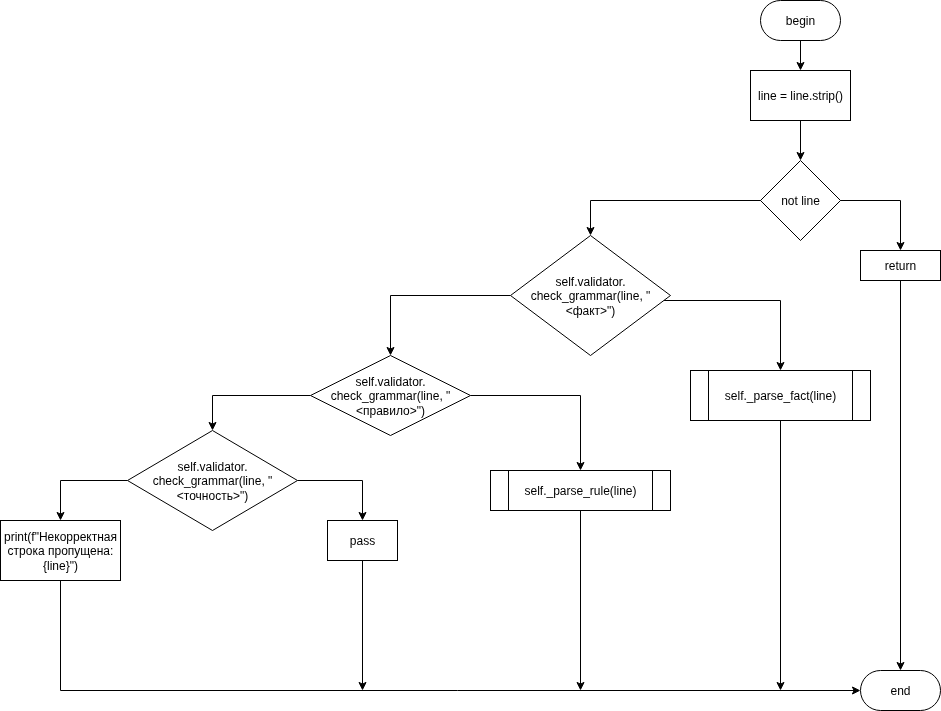

The diagram above was exported from draw.io. Its source (the exported page's mxGraphModel, read from the mxfile embedded in the PNG):
<mxGraphModel dx="2253" dy="848" grid="1" gridSize="10" guides="1" tooltips="1" connect="1" arrows="1" fold="1" page="1" pageScale="1" pageWidth="827" pageHeight="1169" math="0" shadow="0">
  <root>
    <mxCell id="0" />
    <mxCell id="1" parent="0" />
    <mxCell id="Cy1gy7e25Da7Smn-Z_pd-1" style="edgeStyle=orthogonalEdgeStyle;rounded=0;orthogonalLoop=1;jettySize=auto;html=1;entryX=0.5;entryY=0;entryDx=0;entryDy=0;" parent="1" source="Cy1gy7e25Da7Smn-Z_pd-2" edge="1">
      <mxGeometry relative="1" as="geometry">
        <mxPoint x="450" y="200" as="targetPoint" />
      </mxGeometry>
    </mxCell>
    <mxCell id="Cy1gy7e25Da7Smn-Z_pd-2" value="begin" style="rounded=1;whiteSpace=wrap;html=1;arcSize=50;" parent="1" vertex="1">
      <mxGeometry x="410" y="130" width="80" height="40" as="geometry" />
    </mxCell>
    <mxCell id="Cy1gy7e25Da7Smn-Z_pd-21" value="end" style="rounded=1;whiteSpace=wrap;html=1;arcSize=50;" parent="1" vertex="1">
      <mxGeometry x="510" y="800" width="80" height="40" as="geometry" />
    </mxCell>
    <mxCell id="Cy1gy7e25Da7Smn-Z_pd-29" style="edgeStyle=orthogonalEdgeStyle;rounded=0;orthogonalLoop=1;jettySize=auto;html=1;entryX=0.5;entryY=0;entryDx=0;entryDy=0;" parent="1" source="Cy1gy7e25Da7Smn-Z_pd-27" target="Cy1gy7e25Da7Smn-Z_pd-28" edge="1">
      <mxGeometry relative="1" as="geometry" />
    </mxCell>
    <mxCell id="Cy1gy7e25Da7Smn-Z_pd-27" value="line = line.strip()" style="rounded=0;whiteSpace=wrap;html=1;" parent="1" vertex="1">
      <mxGeometry x="400" y="200" width="100" height="50" as="geometry" />
    </mxCell>
    <mxCell id="Cy1gy7e25Da7Smn-Z_pd-31" style="edgeStyle=orthogonalEdgeStyle;rounded=0;orthogonalLoop=1;jettySize=auto;html=1;entryX=0.5;entryY=0;entryDx=0;entryDy=0;" parent="1" source="Cy1gy7e25Da7Smn-Z_pd-28" target="Cy1gy7e25Da7Smn-Z_pd-30" edge="1">
      <mxGeometry relative="1" as="geometry" />
    </mxCell>
    <mxCell id="Cy1gy7e25Da7Smn-Z_pd-34" style="edgeStyle=orthogonalEdgeStyle;rounded=0;orthogonalLoop=1;jettySize=auto;html=1;entryX=0.5;entryY=0;entryDx=0;entryDy=0;" parent="1" target="Cy1gy7e25Da7Smn-Z_pd-33" edge="1">
      <mxGeometry relative="1" as="geometry">
        <mxPoint x="500" y="330.0000000000002" as="sourcePoint" />
      </mxGeometry>
    </mxCell>
    <mxCell id="Cy1gy7e25Da7Smn-Z_pd-28" value="not line" style="rhombus;whiteSpace=wrap;html=1;" parent="1" vertex="1">
      <mxGeometry x="410" y="290" width="80" height="80" as="geometry" />
    </mxCell>
    <mxCell id="Cy1gy7e25Da7Smn-Z_pd-32" style="edgeStyle=orthogonalEdgeStyle;rounded=0;orthogonalLoop=1;jettySize=auto;html=1;entryX=0.5;entryY=0;entryDx=0;entryDy=0;" parent="1" source="Cy1gy7e25Da7Smn-Z_pd-30" target="Cy1gy7e25Da7Smn-Z_pd-21" edge="1">
      <mxGeometry relative="1" as="geometry" />
    </mxCell>
    <mxCell id="Cy1gy7e25Da7Smn-Z_pd-30" value="return" style="rounded=0;whiteSpace=wrap;html=1;" parent="1" vertex="1">
      <mxGeometry x="510" y="380" width="80" height="30" as="geometry" />
    </mxCell>
    <mxCell id="Cy1gy7e25Da7Smn-Z_pd-60" style="edgeStyle=orthogonalEdgeStyle;rounded=0;orthogonalLoop=1;jettySize=auto;html=1;entryX=0.5;entryY=0;entryDx=0;entryDy=0;" parent="1" source="Cy1gy7e25Da7Smn-Z_pd-33" target="Cy1gy7e25Da7Smn-Z_pd-59" edge="1">
      <mxGeometry relative="1" as="geometry">
        <Array as="points">
          <mxPoint x="430" y="430" />
        </Array>
      </mxGeometry>
    </mxCell>
    <mxCell id="Cy1gy7e25Da7Smn-Z_pd-62" style="edgeStyle=orthogonalEdgeStyle;rounded=0;orthogonalLoop=1;jettySize=auto;html=1;entryX=0.5;entryY=0;entryDx=0;entryDy=0;" parent="1" source="Cy1gy7e25Da7Smn-Z_pd-33" target="Cy1gy7e25Da7Smn-Z_pd-61" edge="1">
      <mxGeometry relative="1" as="geometry" />
    </mxCell>
    <mxCell id="Cy1gy7e25Da7Smn-Z_pd-33" value="self.validator.&lt;div&gt;check_grammar(line, &quot;&amp;lt;факт&amp;gt;&quot;)&lt;/div&gt;" style="rhombus;whiteSpace=wrap;html=1;" parent="1" vertex="1">
      <mxGeometry x="160" y="365" width="160" height="120" as="geometry" />
    </mxCell>
    <mxCell id="Cy1gy7e25Da7Smn-Z_pd-75" style="edgeStyle=orthogonalEdgeStyle;rounded=0;orthogonalLoop=1;jettySize=auto;html=1;" parent="1" source="Cy1gy7e25Da7Smn-Z_pd-59" edge="1">
      <mxGeometry relative="1" as="geometry">
        <mxPoint x="430" y="819.9999999999998" as="targetPoint" />
      </mxGeometry>
    </mxCell>
    <mxCell id="Cy1gy7e25Da7Smn-Z_pd-59" value="self._parse_fact(line)" style="shape=process;whiteSpace=wrap;html=1;backgroundOutline=1;" parent="1" vertex="1">
      <mxGeometry x="340" y="500" width="180" height="50" as="geometry" />
    </mxCell>
    <mxCell id="Cy1gy7e25Da7Smn-Z_pd-64" style="edgeStyle=orthogonalEdgeStyle;rounded=0;orthogonalLoop=1;jettySize=auto;html=1;entryX=0.5;entryY=0;entryDx=0;entryDy=0;" parent="1" source="Cy1gy7e25Da7Smn-Z_pd-61" target="Cy1gy7e25Da7Smn-Z_pd-63" edge="1">
      <mxGeometry relative="1" as="geometry" />
    </mxCell>
    <mxCell id="Cy1gy7e25Da7Smn-Z_pd-66" style="edgeStyle=orthogonalEdgeStyle;rounded=0;orthogonalLoop=1;jettySize=auto;html=1;entryX=0.5;entryY=0;entryDx=0;entryDy=0;" parent="1" source="Cy1gy7e25Da7Smn-Z_pd-61" target="Cy1gy7e25Da7Smn-Z_pd-65" edge="1">
      <mxGeometry relative="1" as="geometry" />
    </mxCell>
    <mxCell id="Cy1gy7e25Da7Smn-Z_pd-61" value="self.validator.&lt;div&gt;check_grammar(line, &quot;&amp;lt;правило&amp;gt;&quot;)&lt;/div&gt;" style="rhombus;whiteSpace=wrap;html=1;" parent="1" vertex="1">
      <mxGeometry x="-40" y="485" width="160" height="80" as="geometry" />
    </mxCell>
    <mxCell id="Cy1gy7e25Da7Smn-Z_pd-74" style="edgeStyle=orthogonalEdgeStyle;rounded=0;orthogonalLoop=1;jettySize=auto;html=1;" parent="1" source="Cy1gy7e25Da7Smn-Z_pd-63" edge="1">
      <mxGeometry relative="1" as="geometry">
        <mxPoint x="230" y="819.9999999999998" as="targetPoint" />
      </mxGeometry>
    </mxCell>
    <mxCell id="Cy1gy7e25Da7Smn-Z_pd-63" value="self._parse_rule(line)" style="shape=process;whiteSpace=wrap;html=1;backgroundOutline=1;" parent="1" vertex="1">
      <mxGeometry x="140" y="600" width="180" height="40" as="geometry" />
    </mxCell>
    <mxCell id="Cy1gy7e25Da7Smn-Z_pd-68" style="edgeStyle=orthogonalEdgeStyle;rounded=0;orthogonalLoop=1;jettySize=auto;html=1;entryX=0.5;entryY=0;entryDx=0;entryDy=0;" parent="1" source="Cy1gy7e25Da7Smn-Z_pd-65" target="Cy1gy7e25Da7Smn-Z_pd-67" edge="1">
      <mxGeometry relative="1" as="geometry" />
    </mxCell>
    <mxCell id="Cy1gy7e25Da7Smn-Z_pd-70" style="edgeStyle=orthogonalEdgeStyle;rounded=0;orthogonalLoop=1;jettySize=auto;html=1;entryX=0.5;entryY=0;entryDx=0;entryDy=0;" parent="1" source="Cy1gy7e25Da7Smn-Z_pd-65" target="Cy1gy7e25Da7Smn-Z_pd-69" edge="1">
      <mxGeometry relative="1" as="geometry" />
    </mxCell>
    <mxCell id="Cy1gy7e25Da7Smn-Z_pd-65" value="self.validator.&lt;div&gt;check_grammar(line, &quot;&amp;lt;точность&amp;gt;&quot;)&lt;/div&gt;" style="rhombus;whiteSpace=wrap;html=1;" parent="1" vertex="1">
      <mxGeometry x="-223" y="560" width="170" height="100" as="geometry" />
    </mxCell>
    <mxCell id="Cy1gy7e25Da7Smn-Z_pd-73" style="edgeStyle=orthogonalEdgeStyle;rounded=0;orthogonalLoop=1;jettySize=auto;html=1;" parent="1" source="Cy1gy7e25Da7Smn-Z_pd-67" edge="1">
      <mxGeometry relative="1" as="geometry">
        <mxPoint x="12" y="819.9999999999998" as="targetPoint" />
      </mxGeometry>
    </mxCell>
    <mxCell id="Cy1gy7e25Da7Smn-Z_pd-67" value="pass" style="rounded=0;whiteSpace=wrap;html=1;" parent="1" vertex="1">
      <mxGeometry x="-23" y="650" width="70" height="40" as="geometry" />
    </mxCell>
    <mxCell id="Cy1gy7e25Da7Smn-Z_pd-72" style="edgeStyle=orthogonalEdgeStyle;rounded=0;orthogonalLoop=1;jettySize=auto;html=1;entryX=0;entryY=0.5;entryDx=0;entryDy=0;" parent="1" source="Cy1gy7e25Da7Smn-Z_pd-69" target="Cy1gy7e25Da7Smn-Z_pd-21" edge="1">
      <mxGeometry relative="1" as="geometry">
        <Array as="points">
          <mxPoint x="-290" y="820" />
        </Array>
      </mxGeometry>
    </mxCell>
    <mxCell id="Cy1gy7e25Da7Smn-Z_pd-69" value="print(f&quot;Некорректная строка пропущена: {line}&quot;)" style="rounded=0;whiteSpace=wrap;html=1;" parent="1" vertex="1">
      <mxGeometry x="-350" y="650" width="120" height="60" as="geometry" />
    </mxCell>
  </root>
</mxGraphModel>